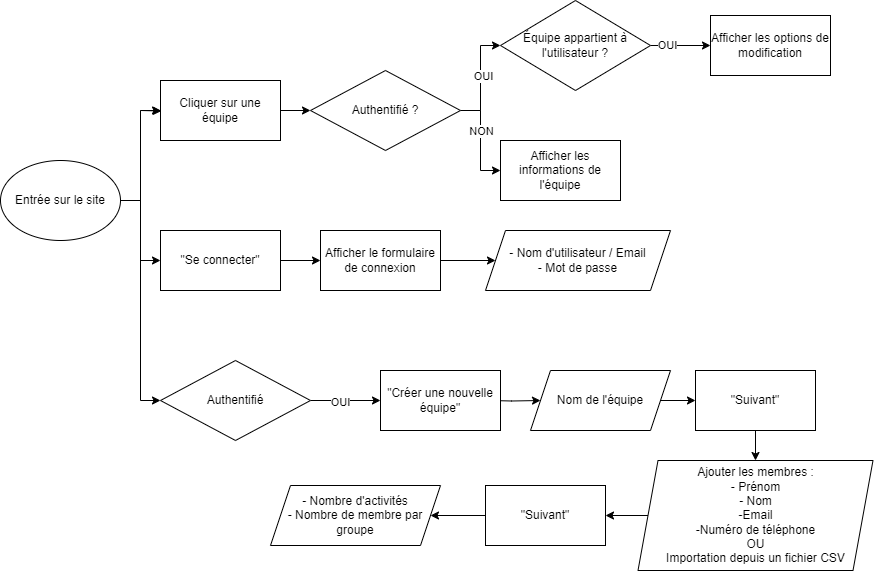

The diagram above was exported from draw.io. Its source (the exported page's mxGraphModel, read from the mxfile embedded in the PNG):
<mxGraphModel dx="1434" dy="1573" grid="1" gridSize="10" guides="1" tooltips="1" connect="1" arrows="1" fold="1" page="1" pageScale="1" pageWidth="1169" pageHeight="827" math="0" shadow="0">
  <root>
    <mxCell id="WIyWlLk6GJQsqaUBKTNV-0" />
    <mxCell id="WIyWlLk6GJQsqaUBKTNV-1" parent="WIyWlLk6GJQsqaUBKTNV-0" />
    <mxCell id="XRnMJaAwu8xFZr4qz96c-14" value="" style="edgeStyle=orthogonalEdgeStyle;rounded=0;orthogonalLoop=1;jettySize=auto;html=1;" edge="1" parent="WIyWlLk6GJQsqaUBKTNV-1" target="XRnMJaAwu8xFZr4qz96c-13">
      <mxGeometry relative="1" as="geometry">
        <mxPoint x="180" as="sourcePoint" />
      </mxGeometry>
    </mxCell>
    <mxCell id="XRnMJaAwu8xFZr4qz96c-48" style="edgeStyle=orthogonalEdgeStyle;rounded=0;orthogonalLoop=1;jettySize=auto;html=1;exitX=1;exitY=0.5;exitDx=0;exitDy=0;entryX=0;entryY=0.5;entryDx=0;entryDy=0;" edge="1" parent="WIyWlLk6GJQsqaUBKTNV-1" source="XRnMJaAwu8xFZr4qz96c-0" target="XRnMJaAwu8xFZr4qz96c-13">
      <mxGeometry relative="1" as="geometry" />
    </mxCell>
    <mxCell id="XRnMJaAwu8xFZr4qz96c-50" value="" style="edgeStyle=orthogonalEdgeStyle;rounded=0;orthogonalLoop=1;jettySize=auto;html=1;" edge="1" parent="WIyWlLk6GJQsqaUBKTNV-1" source="XRnMJaAwu8xFZr4qz96c-0" target="XRnMJaAwu8xFZr4qz96c-49">
      <mxGeometry relative="1" as="geometry" />
    </mxCell>
    <mxCell id="XRnMJaAwu8xFZr4qz96c-70" value="" style="edgeStyle=orthogonalEdgeStyle;rounded=0;orthogonalLoop=1;jettySize=auto;html=1;exitX=1;exitY=0.5;exitDx=0;exitDy=0;entryX=0;entryY=0.5;entryDx=0;entryDy=0;" edge="1" parent="WIyWlLk6GJQsqaUBKTNV-1" source="XRnMJaAwu8xFZr4qz96c-0" target="XRnMJaAwu8xFZr4qz96c-69">
      <mxGeometry relative="1" as="geometry" />
    </mxCell>
    <mxCell id="XRnMJaAwu8xFZr4qz96c-0" value="Entrée sur le site" style="ellipse;whiteSpace=wrap;html=1;" vertex="1" parent="WIyWlLk6GJQsqaUBKTNV-1">
      <mxGeometry x="40" y="50" width="120" height="80" as="geometry" />
    </mxCell>
    <mxCell id="XRnMJaAwu8xFZr4qz96c-20" value="" style="edgeStyle=orthogonalEdgeStyle;rounded=0;orthogonalLoop=1;jettySize=auto;html=1;" edge="1" parent="WIyWlLk6GJQsqaUBKTNV-1" source="XRnMJaAwu8xFZr4qz96c-13" target="XRnMJaAwu8xFZr4qz96c-19">
      <mxGeometry relative="1" as="geometry" />
    </mxCell>
    <mxCell id="XRnMJaAwu8xFZr4qz96c-13" value="Cliquer sur une équipe" style="whiteSpace=wrap;html=1;" vertex="1" parent="WIyWlLk6GJQsqaUBKTNV-1">
      <mxGeometry x="200" y="-30" width="120" height="60" as="geometry" />
    </mxCell>
    <mxCell id="XRnMJaAwu8xFZr4qz96c-27" value="" style="edgeStyle=orthogonalEdgeStyle;rounded=0;orthogonalLoop=1;jettySize=auto;html=1;" edge="1" parent="WIyWlLk6GJQsqaUBKTNV-1" source="XRnMJaAwu8xFZr4qz96c-19" target="XRnMJaAwu8xFZr4qz96c-26">
      <mxGeometry relative="1" as="geometry" />
    </mxCell>
    <mxCell id="XRnMJaAwu8xFZr4qz96c-30" value="OUI" style="edgeLabel;html=1;align=center;verticalAlign=middle;resizable=0;points=[];" vertex="1" connectable="0" parent="XRnMJaAwu8xFZr4qz96c-27">
      <mxGeometry x="0.0476" y="-2" relative="1" as="geometry">
        <mxPoint as="offset" />
      </mxGeometry>
    </mxCell>
    <mxCell id="XRnMJaAwu8xFZr4qz96c-39" value="" style="edgeStyle=orthogonalEdgeStyle;rounded=0;orthogonalLoop=1;jettySize=auto;html=1;" edge="1" parent="WIyWlLk6GJQsqaUBKTNV-1" source="XRnMJaAwu8xFZr4qz96c-19" target="XRnMJaAwu8xFZr4qz96c-38">
      <mxGeometry relative="1" as="geometry" />
    </mxCell>
    <mxCell id="XRnMJaAwu8xFZr4qz96c-40" value="NON" style="edgeLabel;html=1;align=center;verticalAlign=middle;resizable=0;points=[];" vertex="1" connectable="0" parent="XRnMJaAwu8xFZr4qz96c-39">
      <mxGeometry x="-0.1913" relative="1" as="geometry">
        <mxPoint as="offset" />
      </mxGeometry>
    </mxCell>
    <mxCell id="XRnMJaAwu8xFZr4qz96c-19" value="Authentifié ?" style="rhombus;whiteSpace=wrap;html=1;" vertex="1" parent="WIyWlLk6GJQsqaUBKTNV-1">
      <mxGeometry x="350" y="-40" width="150" height="80" as="geometry" />
    </mxCell>
    <mxCell id="XRnMJaAwu8xFZr4qz96c-29" value="" style="edgeStyle=orthogonalEdgeStyle;rounded=0;orthogonalLoop=1;jettySize=auto;html=1;" edge="1" parent="WIyWlLk6GJQsqaUBKTNV-1" source="XRnMJaAwu8xFZr4qz96c-26" target="XRnMJaAwu8xFZr4qz96c-28">
      <mxGeometry relative="1" as="geometry" />
    </mxCell>
    <mxCell id="XRnMJaAwu8xFZr4qz96c-31" value="OUI" style="edgeLabel;html=1;align=center;verticalAlign=middle;resizable=0;points=[];" vertex="1" connectable="0" parent="XRnMJaAwu8xFZr4qz96c-29">
      <mxGeometry x="-0.4667" y="1" relative="1" as="geometry">
        <mxPoint as="offset" />
      </mxGeometry>
    </mxCell>
    <mxCell id="XRnMJaAwu8xFZr4qz96c-26" value="Équipe appartient à l'utilisateur ?" style="rhombus;whiteSpace=wrap;html=1;" vertex="1" parent="WIyWlLk6GJQsqaUBKTNV-1">
      <mxGeometry x="540" y="-110" width="150" height="90" as="geometry" />
    </mxCell>
    <mxCell id="XRnMJaAwu8xFZr4qz96c-28" value="Afficher les options de modification" style="whiteSpace=wrap;html=1;" vertex="1" parent="WIyWlLk6GJQsqaUBKTNV-1">
      <mxGeometry x="750" y="-95" width="120" height="60" as="geometry" />
    </mxCell>
    <mxCell id="XRnMJaAwu8xFZr4qz96c-38" value="Afficher les informations de l'équipe" style="whiteSpace=wrap;html=1;" vertex="1" parent="WIyWlLk6GJQsqaUBKTNV-1">
      <mxGeometry x="540" y="30" width="120" height="60" as="geometry" />
    </mxCell>
    <mxCell id="XRnMJaAwu8xFZr4qz96c-52" value="" style="edgeStyle=orthogonalEdgeStyle;rounded=0;orthogonalLoop=1;jettySize=auto;html=1;" edge="1" parent="WIyWlLk6GJQsqaUBKTNV-1" source="XRnMJaAwu8xFZr4qz96c-49" target="XRnMJaAwu8xFZr4qz96c-51">
      <mxGeometry relative="1" as="geometry" />
    </mxCell>
    <mxCell id="XRnMJaAwu8xFZr4qz96c-49" value="&quot;Se connecter&quot;" style="whiteSpace=wrap;html=1;" vertex="1" parent="WIyWlLk6GJQsqaUBKTNV-1">
      <mxGeometry x="200" y="120" width="120" height="60" as="geometry" />
    </mxCell>
    <mxCell id="XRnMJaAwu8xFZr4qz96c-57" style="edgeStyle=orthogonalEdgeStyle;rounded=0;orthogonalLoop=1;jettySize=auto;html=1;entryX=0;entryY=0.5;entryDx=0;entryDy=0;" edge="1" parent="WIyWlLk6GJQsqaUBKTNV-1" source="XRnMJaAwu8xFZr4qz96c-51" target="XRnMJaAwu8xFZr4qz96c-56">
      <mxGeometry relative="1" as="geometry" />
    </mxCell>
    <mxCell id="XRnMJaAwu8xFZr4qz96c-51" value="Afficher le formulaire de connexion" style="whiteSpace=wrap;html=1;" vertex="1" parent="WIyWlLk6GJQsqaUBKTNV-1">
      <mxGeometry x="360" y="120" width="120" height="60" as="geometry" />
    </mxCell>
    <mxCell id="XRnMJaAwu8xFZr4qz96c-59" style="edgeStyle=orthogonalEdgeStyle;rounded=0;orthogonalLoop=1;jettySize=auto;html=1;entryX=0;entryY=0.5;entryDx=0;entryDy=0;" edge="1" parent="WIyWlLk6GJQsqaUBKTNV-1" target="XRnMJaAwu8xFZr4qz96c-58">
      <mxGeometry relative="1" as="geometry">
        <mxPoint x="530" y="290" as="sourcePoint" />
      </mxGeometry>
    </mxCell>
    <mxCell id="XRnMJaAwu8xFZr4qz96c-54" value="&quot;Créer une nouvelle équipe&quot;" style="whiteSpace=wrap;html=1;" vertex="1" parent="WIyWlLk6GJQsqaUBKTNV-1">
      <mxGeometry x="420" y="260" width="120" height="60" as="geometry" />
    </mxCell>
    <mxCell id="XRnMJaAwu8xFZr4qz96c-56" value="- Nom d'utilisateur / Email&lt;div&gt;- Mot de passe&lt;/div&gt;" style="shape=parallelogram;perimeter=parallelogramPerimeter;whiteSpace=wrap;html=1;fixedSize=1;" vertex="1" parent="WIyWlLk6GJQsqaUBKTNV-1">
      <mxGeometry x="525" y="120" width="185" height="60" as="geometry" />
    </mxCell>
    <mxCell id="XRnMJaAwu8xFZr4qz96c-61" value="" style="edgeStyle=orthogonalEdgeStyle;rounded=0;orthogonalLoop=1;jettySize=auto;html=1;" edge="1" parent="WIyWlLk6GJQsqaUBKTNV-1" source="XRnMJaAwu8xFZr4qz96c-58" target="XRnMJaAwu8xFZr4qz96c-60">
      <mxGeometry relative="1" as="geometry" />
    </mxCell>
    <mxCell id="XRnMJaAwu8xFZr4qz96c-58" value="Nom de l'équipe" style="shape=parallelogram;perimeter=parallelogramPerimeter;whiteSpace=wrap;html=1;fixedSize=1;" vertex="1" parent="WIyWlLk6GJQsqaUBKTNV-1">
      <mxGeometry x="570" y="260" width="140" height="60" as="geometry" />
    </mxCell>
    <mxCell id="XRnMJaAwu8xFZr4qz96c-63" style="edgeStyle=orthogonalEdgeStyle;rounded=0;orthogonalLoop=1;jettySize=auto;html=1;entryX=0.5;entryY=0;entryDx=0;entryDy=0;" edge="1" parent="WIyWlLk6GJQsqaUBKTNV-1" source="XRnMJaAwu8xFZr4qz96c-60" target="XRnMJaAwu8xFZr4qz96c-62">
      <mxGeometry relative="1" as="geometry" />
    </mxCell>
    <mxCell id="XRnMJaAwu8xFZr4qz96c-60" value="&quot;Suivant&quot;" style="whiteSpace=wrap;html=1;" vertex="1" parent="WIyWlLk6GJQsqaUBKTNV-1">
      <mxGeometry x="735" y="260" width="120" height="60" as="geometry" />
    </mxCell>
    <mxCell id="XRnMJaAwu8xFZr4qz96c-73" style="edgeStyle=orthogonalEdgeStyle;rounded=0;orthogonalLoop=1;jettySize=auto;html=1;entryX=1;entryY=0.5;entryDx=0;entryDy=0;" edge="1" parent="WIyWlLk6GJQsqaUBKTNV-1" source="XRnMJaAwu8xFZr4qz96c-62" target="XRnMJaAwu8xFZr4qz96c-64">
      <mxGeometry relative="1" as="geometry" />
    </mxCell>
    <mxCell id="XRnMJaAwu8xFZr4qz96c-62" value="Ajouter les membres :&lt;div&gt;- Prénom&lt;/div&gt;&lt;div&gt;- Nom&lt;/div&gt;&lt;div&gt;-Email&lt;/div&gt;&lt;div&gt;-Numéro de téléphone&lt;/div&gt;&lt;div&gt;OU&lt;/div&gt;&lt;div&gt;Importation depuis un fichier CSV&lt;/div&gt;" style="shape=parallelogram;perimeter=parallelogramPerimeter;whiteSpace=wrap;html=1;fixedSize=1;" vertex="1" parent="WIyWlLk6GJQsqaUBKTNV-1">
      <mxGeometry x="677.5" y="350" width="235" height="110" as="geometry" />
    </mxCell>
    <mxCell id="XRnMJaAwu8xFZr4qz96c-68" style="edgeStyle=orthogonalEdgeStyle;rounded=0;orthogonalLoop=1;jettySize=auto;html=1;entryX=1;entryY=0.5;entryDx=0;entryDy=0;" edge="1" parent="WIyWlLk6GJQsqaUBKTNV-1" source="XRnMJaAwu8xFZr4qz96c-64" target="XRnMJaAwu8xFZr4qz96c-67">
      <mxGeometry relative="1" as="geometry" />
    </mxCell>
    <mxCell id="XRnMJaAwu8xFZr4qz96c-64" value="&quot;Suivant&quot;" style="whiteSpace=wrap;html=1;" vertex="1" parent="WIyWlLk6GJQsqaUBKTNV-1">
      <mxGeometry x="525" y="375" width="120" height="60" as="geometry" />
    </mxCell>
    <mxCell id="XRnMJaAwu8xFZr4qz96c-67" value="- Nombre d'activités&lt;div&gt;- Nombre de membre par groupe&lt;/div&gt;" style="shape=parallelogram;perimeter=parallelogramPerimeter;whiteSpace=wrap;html=1;fixedSize=1;" vertex="1" parent="WIyWlLk6GJQsqaUBKTNV-1">
      <mxGeometry x="310" y="375" width="170" height="60" as="geometry" />
    </mxCell>
    <mxCell id="XRnMJaAwu8xFZr4qz96c-71" style="edgeStyle=orthogonalEdgeStyle;rounded=0;orthogonalLoop=1;jettySize=auto;html=1;entryX=0;entryY=0.5;entryDx=0;entryDy=0;" edge="1" parent="WIyWlLk6GJQsqaUBKTNV-1" source="XRnMJaAwu8xFZr4qz96c-69" target="XRnMJaAwu8xFZr4qz96c-54">
      <mxGeometry relative="1" as="geometry" />
    </mxCell>
    <mxCell id="XRnMJaAwu8xFZr4qz96c-72" value="OUI" style="edgeLabel;html=1;align=center;verticalAlign=middle;resizable=0;points=[];" vertex="1" connectable="0" parent="XRnMJaAwu8xFZr4qz96c-71">
      <mxGeometry x="-0.1714" y="-1" relative="1" as="geometry">
        <mxPoint as="offset" />
      </mxGeometry>
    </mxCell>
    <mxCell id="XRnMJaAwu8xFZr4qz96c-69" value="Authentifié" style="rhombus;whiteSpace=wrap;html=1;" vertex="1" parent="WIyWlLk6GJQsqaUBKTNV-1">
      <mxGeometry x="200" y="250" width="150" height="80" as="geometry" />
    </mxCell>
  </root>
</mxGraphModel>